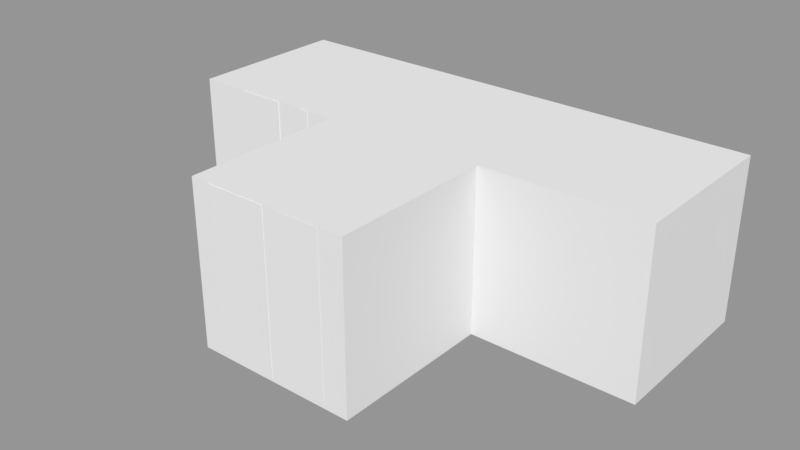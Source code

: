 # Source: T_Shape.blend  (saved by Blender 2.79.0; exported with 4.5.12 LTS)
import bpy
from mathutils import Matrix  # noqa: F401  (used for matrix-valued properties, if any)

bpy.ops.wm.read_factory_settings(use_empty=True)
scene = bpy.context.scene
scene.name = 'Scene.001'

# ---- collections
col_collection_2 = bpy.data.collections.new('Collection 2'); scene.collection.children.link(col_collection_2)

# ---- meshes
me_cube_003 = bpy.data.meshes.new('Cube.003')
me_cube_003.from_pydata([(-0.5, -0.5, 0.5), (-0.5, 0.5, 0.5), (-0.5, -0.5, -0.5), (-0.5, 0.5, -0.5), (0.5, -0.5, 0.5), (0.5, 0.5, 0.5), (0.5, -0.5, -0.5), (0.5, 0.5, -0.5)], [], [(0, 1, 3, 2), (2, 3, 7, 6), (6, 7, 5, 4), (4, 5, 1, 0), (2, 6, 4, 0), (7, 3, 1, 5)])
me_cube_003.use_remesh_preserve_volume = False
me_cube_003.use_remesh_preserve_attributes = False
me_cube_003.use_mirror_vertex_groups = False
me_cube_003.update()
me_cube_002 = bpy.data.meshes.new('Cube.002')
me_cube_002.from_pydata([(-0.5, -0.5, 0.5), (-0.5, 0.5, 0.5), (-0.5, -0.5, -0.5), (-0.5, 0.5, -0.5), (0.5, -0.5, 0.5), (0.5, 0.5, 0.5), (0.5, -0.5, -0.5), (0.5, 0.5, -0.5)], [], [(0, 1, 3, 2), (2, 3, 7, 6), (6, 7, 5, 4), (4, 5, 1, 0), (2, 6, 4, 0), (7, 3, 1, 5)])
me_cube_002.use_remesh_preserve_volume = False
me_cube_002.use_remesh_preserve_attributes = False
me_cube_002.use_mirror_vertex_groups = False
me_cube_002.update()
me_cube_001 = bpy.data.meshes.new('Cube.001')
me_cube_001.from_pydata([(-0.5, -0.5, 0.5), (-0.5, 0.5, 0.5), (-0.5, -0.5, -0.5), (-0.5, 0.5, -0.5), (0.5, -0.5, 0.5), (0.5, 0.5, 0.5), (0.5, -0.5, -0.5), (0.5, 0.5, -0.5)], [], [(0, 1, 3, 2), (2, 3, 7, 6), (6, 7, 5, 4), (4, 5, 1, 0), (2, 6, 4, 0), (7, 3, 1, 5)])
me_cube_001.use_remesh_preserve_volume = False
me_cube_001.use_remesh_preserve_attributes = False
me_cube_001.use_mirror_vertex_groups = False
me_cube_001.update()
me_cube = bpy.data.meshes.new('Cube')
me_cube.from_pydata([(-0.5, -0.5, 0.5), (-0.5, 0.5, 0.5), (-0.5, -0.5, -0.5), (-0.5, 0.5, -0.5), (0.5, -0.5, 0.5), (0.5, 0.5, 0.5), (0.5, -0.5, -0.5), (0.5, 0.5, -0.5)], [], [(0, 1, 3, 2), (2, 3, 7, 6), (6, 7, 5, 4), (4, 5, 1, 0), (2, 6, 4, 0), (7, 3, 1, 5)])
me_cube.use_remesh_preserve_volume = False
me_cube.use_remesh_preserve_attributes = False
me_cube.use_mirror_vertex_groups = False
me_cube.update()
me_plane_003 = bpy.data.meshes.new('Plane.003')
me_plane_003.from_pydata([(-0.4983, 0.3033, -0.4849), (-0.4983, 0.3711, -0.4849), (-0.4474, 0.4238, -0.4849), (-0.4474, 0.463, -0.4849), (-0.4463, 0.3532, -0.4849), (-0.4463, 0.2479, -0.4849), (-0.5032, 0.1913, -0.4849), (-0.5032, -0.2142, -0.4849), (-0.4448, -0.2788, -0.4849), (-0.4448, -0.3655, -0.4849), (-0.3502, -0.467, -0.4849), (-0.318, -0.467, -0.4849), (-0.318, -0.2377, -0.4849), (-0.2976, -0.2377, -0.4849), (-0.2976, -0.4657, -0.4849), (-0.276, -0.4657, -0.4849), (-0.276, 0.04039, -0.4849), (-0.255, 0.04039, -0.4849), (-0.255, -0.4657, -0.4849), (-0.2347, -0.4657, -0.4849), (-0.1975, -0.5035, -0.4849), (0.0902, -0.5035, -0.4849), (0.2604, -0.3341, -0.4849), (0.2604, -0.5019, -0.4849), (0.318, -0.5019, -0.4849), (0.3511, -0.4656, -0.4849), (0.4969, -0.4656, -0.4849), (0.4969, 0.4982, -0.4849), (0.4883, 0.4982, -0.4849), (0.3629, 0.3712, -0.4849), (0.3629, 0.5013, -0.4849), (0.3129, 0.5013, -0.4849), (0.1541, 0.3387, -0.4849), (-0.03205, 0.3387, -0.4849), (-0.03205, 0.5001, -0.4849), (-0.4134, 0.5001, -0.4849), (-0.2437, 0.3636, -0.4849), (-0.2429, 0.4557, -0.4849), (-0.07898, 0.3636, -0.4849), (-0.07818, 0.4557, -0.4849), (-0.1458, 0.1248, -0.4849), (-0.145, 0.2927, -0.4849), (-0.06545, 0.1248, -0.4849), (0.09929, 0.2927, -0.4849), (-0.4983, 0.3033, 0.4964), (-0.4983, 0.3711, 0.4964), (-0.4474, 0.4238, 0.4964), (-0.4474, 0.463, 0.4964), (-0.4463, 0.3532, 0.4964), (-0.4463, 0.2479, 0.4964), (-0.5032, 0.1913, 0.4964), (-0.5032, -0.2142, 0.4964), (-0.4448, -0.2788, 0.4964), (-0.4448, -0.3655, 0.4964), (-0.3502, -0.467, 0.4964), (-0.318, -0.467, 0.4964), (-0.318, -0.2377, 0.4964), (-0.2976, -0.2377, 0.4964), (-0.2976, -0.4657, 0.4964), (-0.276, -0.4657, 0.4964), (-0.276, 0.04039, 0.4964), (-0.255, 0.04039, 0.4964), (-0.255, -0.4657, 0.4964), (-0.2347, -0.4657, 0.4964), (-0.1975, -0.5035, 0.4964), (0.0902, -0.5035, 0.4964), (0.2604, -0.3341, 0.4964), (0.2604, -0.5019, 0.4964), (0.318, -0.5019, 0.4964), (0.3511, -0.4656, 0.4964), (0.4969, -0.4656, 0.4964), (0.4969, 0.4982, 0.4964), (0.4883, 0.4982, 0.4964), (0.3629, 0.3712, 0.4964), (0.3629, 0.5013, 0.4964), (0.3129, 0.5013, 0.4964), (0.1541, 0.3387, 0.4964), (-0.03205, 0.3387, 0.4964), (-0.03205, 0.5001, 0.4964), (-0.4134, 0.5001, 0.4964), (-0.2437, 0.3636, 0.4964), (-0.2429, 0.4557, 0.4964), (-0.07898, 0.3636, 0.4964), (-0.07818, 0.4557, 0.4964), (-0.1458, 0.1248, 0.4964), (-0.145, 0.2927, 0.4964), (-0.06545, 0.1248, 0.4964), (0.09929, 0.2927, 0.4964)], [], [(29, 32, 31), (29, 31, 30), (33, 39, 34), (35, 34, 37), (29, 43, 32), (28, 27, 29), (4, 2, 37, 36), (42, 17, 40), (37, 2, 35), (33, 38, 39), (40, 16, 5, 36), (1, 2, 4), (29, 27, 26), (41, 38, 33), (4, 0, 1), (36, 38, 41), (4, 36, 5), (17, 21, 19), (22, 43, 29), (43, 33, 32), (43, 41, 33), (42, 43, 22), (41, 40, 36), (6, 5, 16), (8, 12, 11, 9), (37, 34, 39), (17, 16, 40), (18, 17, 19), (15, 13, 16), (35, 2, 3), (12, 8, 7), (15, 14, 13), (7, 6, 16, 12), (26, 25, 22), (25, 23, 22), (17, 42, 22, 21), (12, 16, 13), (11, 10, 9), (24, 23, 25), (21, 20, 19), (22, 29, 26), (73, 75, 76), (73, 74, 75), (77, 78, 83), (79, 81, 78), (73, 76, 87), (72, 73, 71), (48, 80, 81, 46), (86, 84, 61), (81, 79, 46), (77, 83, 82), (84, 80, 49, 60), (45, 48, 46), (73, 70, 71), (85, 77, 82), (48, 45, 44), (80, 85, 82), (48, 49, 80), (61, 63, 65), (66, 73, 87), (87, 76, 77), (87, 77, 85), (86, 66, 87), (85, 80, 84), (50, 60, 49), (52, 53, 55, 56), (81, 83, 78), (61, 84, 60), (62, 63, 61), (59, 60, 57), (79, 47, 46), (56, 51, 52), (59, 57, 58), (51, 56, 60, 50), (70, 66, 69), (69, 66, 67), (61, 65, 66, 86), (56, 57, 60), (55, 53, 54), (68, 69, 67), (65, 63, 64), (66, 70, 73), (0, 4, 48, 44), (1, 0, 44, 45), (2, 1, 45, 46), (3, 2, 46, 47), (4, 5, 49, 48), (5, 6, 50, 49), (6, 7, 51, 50), (7, 8, 52, 51), (8, 9, 53, 52), (9, 10, 54, 53), (10, 11, 55, 54), (11, 12, 56, 55), (12, 13, 57, 56), (13, 14, 58, 57), (14, 15, 59, 58), (15, 16, 60, 59), (16, 17, 61, 60), (17, 18, 62, 61), (18, 19, 63, 62), (19, 20, 64, 63), (20, 21, 65, 64), (21, 22, 66, 65), (22, 23, 67, 66), (23, 24, 68, 67), (24, 25, 69, 68), (25, 26, 70, 69), (26, 27, 71, 70), (27, 28, 72, 71), (28, 29, 73, 72), (29, 30, 74, 73), (30, 31, 75, 74), (31, 32, 76, 75), (32, 33, 77, 76), (33, 34, 78, 77), (34, 35, 79, 78), (35, 3, 47, 79), (36, 37, 81, 80), (39, 38, 82, 83), (37, 39, 83, 81), (38, 36, 80, 82), (40, 41, 85, 84), (43, 42, 86, 87), (41, 43, 87, 85), (42, 40, 84, 86)])
me_plane_003.use_remesh_preserve_volume = False
me_plane_003.use_remesh_preserve_attributes = False
me_plane_003.use_mirror_vertex_groups = False
me_plane_003.update()
me_plane_002 = bpy.data.meshes.new('Plane.002')
me_plane_002.from_pydata([(-0.3919, -0.4659, -0.4849), (-0.3368, -0.4288, -0.4849), (-0.3368, -0.3191, -0.4849), (-0.4998, -0.3191, -0.4849), (-0.3919, -0.4962, -0.4849), (-0.05829, -0.4962, -0.4849), (-0.003093, -0.4431, -0.4849), (-0.003093, -0.1884, -0.4849), (0.08555, -0.1884, -0.4849), (0.08555, -0.4524, -0.4849), (0.1324, -0.4996, -0.4849), (0.4948, -0.4996, -0.4849), (0.4948, -0.1778, -0.4849), (0.4286, -0.1778, -0.4849), (0.4286, 0.1805, -0.4849), (0.4575, 0.1805, -0.4849), (0.4575, -0.1438, -0.4849), (0.4948, -0.1438, -0.4849), (0.4948, 0.2862, -0.4849), (0.3509, 0.4313, -0.4849), (0.3509, 0.4995, -0.4849), (-0.0329, 0.4995, -0.4849), (-0.0329, 0.3143, -0.4849), (-0.1503, 0.1919, -0.4849), (-0.1503, 0.5006, -0.4849), (-0.1864, 0.5006, -0.4849), (-0.1864, 0.1271, -0.4849), (-0.355, 0.2991, -0.4849), (-0.355, 0.4995, -0.4849), (-0.4995, 0.4995, -0.4849), (0.004304, 0.3959, -0.4849), (0.004304, 0.4621, -0.4849), (0.08096, 0.3959, -0.4849), (0.08096, 0.4621, -0.4849), (0.3775, -0.3005, -0.4849), (0.3775, 0.1349, -0.4849), (0.3985, -0.3005, -0.4849), (0.3985, 0.1349, -0.4849), (-0.3919, -0.4659, 0.4964), (-0.3368, -0.4288, 0.4964), (-0.3368, -0.3191, 0.4964), (-0.4998, -0.3191, 0.4964), (-0.3919, -0.4962, 0.4964), (-0.05829, -0.4962, 0.4964), (-0.003093, -0.4431, 0.4964), (-0.003093, -0.1884, 0.4964), (0.08555, -0.1884, 0.4964), (0.08555, -0.4524, 0.4964), (0.1324, -0.4996, 0.4964), (0.4948, -0.4996, 0.4964), (0.4948, -0.1778, 0.4964), (0.4286, -0.1778, 0.4964), (0.4286, 0.1805, 0.4964), (0.4575, 0.1805, 0.4964), (0.4575, -0.1438, 0.4964), (0.4948, -0.1438, 0.4964), (0.4948, 0.2862, 0.4964), (0.3509, 0.4313, 0.4964), (0.3509, 0.4995, 0.4964), (-0.0329, 0.4995, 0.4964), (-0.0329, 0.3143, 0.4964), (-0.1503, 0.1919, 0.4964), (-0.1503, 0.5006, 0.4964), (-0.1864, 0.5006, 0.4964), (-0.1864, 0.1271, 0.4964), (-0.355, 0.2991, 0.4964), (-0.355, 0.4995, 0.4964), (-0.4995, 0.4995, 0.4964), (0.004304, 0.3959, 0.4964), (0.004304, 0.4621, 0.4964), (0.08096, 0.3959, 0.4964), (0.08096, 0.4621, 0.4964), (0.3775, -0.3005, 0.4964), (0.3775, 0.1349, 0.4964), (0.3985, -0.3005, 0.4964), (0.3985, 0.1349, 0.4964)], [], [(5, 1, 2), (24, 23, 25), (28, 27, 29), (2, 3, 26), (31, 30, 21), (20, 33, 21), (14, 35, 19), (33, 20, 19), (23, 26, 25), (32, 33, 19), (15, 14, 18), (22, 30, 32), (33, 31, 21), (35, 32, 19), (3, 27, 26), (34, 36, 11), (15, 18, 17), (30, 22, 21), (14, 19, 18), (23, 22, 8), (35, 14, 37), (37, 14, 13), (16, 15, 17), (34, 8, 35), (36, 37, 13), (7, 2, 26), (26, 23, 7), (27, 3, 29), (36, 13, 12), (36, 12, 11), (22, 32, 35), (2, 7, 6), (9, 8, 34), (23, 8, 7), (10, 34, 11), (6, 5, 2), (10, 9, 34), (1, 5, 4), (22, 35, 8), (0, 1, 4), (43, 40, 39), (62, 63, 61), (66, 67, 65), (40, 64, 41), (69, 59, 68), (58, 59, 71), (52, 57, 73), (71, 57, 58), (61, 63, 64), (70, 57, 71), (53, 56, 52), (60, 70, 68), (71, 59, 69), (73, 57, 70), (41, 64, 65), (72, 49, 74), (53, 55, 56), (68, 59, 60), (52, 56, 57), (61, 46, 60), (73, 75, 52), (75, 51, 52), (54, 55, 53), (72, 73, 46), (74, 51, 75), (45, 64, 40), (64, 45, 61), (65, 67, 41), (74, 50, 51), (74, 49, 50), (60, 73, 70), (40, 44, 45), (47, 72, 46), (61, 45, 46), (48, 49, 72), (44, 40, 43), (48, 72, 47), (39, 42, 43), (60, 46, 73), (38, 42, 39), (0, 4, 42, 38), (1, 0, 38, 39), (2, 1, 39, 40), (3, 2, 40, 41), (4, 5, 43, 42), (5, 6, 44, 43), (6, 7, 45, 44), (7, 8, 46, 45), (8, 9, 47, 46), (9, 10, 48, 47), (10, 11, 49, 48), (11, 12, 50, 49), (12, 13, 51, 50), (13, 14, 52, 51), (14, 15, 53, 52), (15, 16, 54, 53), (16, 17, 55, 54), (17, 18, 56, 55), (18, 19, 57, 56), (19, 20, 58, 57), (20, 21, 59, 58), (21, 22, 60, 59), (22, 23, 61, 60), (23, 24, 62, 61), (24, 25, 63, 62), (25, 26, 64, 63), (26, 27, 65, 64), (27, 28, 66, 65), (28, 29, 67, 66), (29, 3, 41, 67), (30, 31, 69, 68), (33, 32, 70, 71), (31, 33, 71, 69), (32, 30, 68, 70), (34, 35, 73, 72), (37, 36, 74, 75), (35, 37, 75, 73), (36, 34, 72, 74)])
me_plane_002.use_remesh_preserve_volume = False
me_plane_002.use_remesh_preserve_attributes = False
me_plane_002.use_mirror_vertex_groups = False
me_plane_002.update()
me_plane_001 = bpy.data.meshes.new('Plane.001')
me_plane_001.from_pydata([(-0.2482, -0.499, -0.4849), (-0.2844, -0.4607, -0.4849), (-0.4978, -0.4607, -0.4849), (-0.4978, -0.1468, -0.4849), (0.2002, -0.499, -0.4849), (0.2364, -0.4583, -0.4849), (0.428, -0.4583, -0.4849), (0.498, -0.2909, -0.4849), (0.498, -0.2282, -0.4849), (0.1737, -0.2282, -0.4849), (0.1014, -0.1631, -0.4849), (0.1014, -0.07473, -0.4849), (0.4968, -0.07473, -0.4849), (0.4968, 0.1322, -0.4849), (0.2954, 0.3298, -0.4849), (0.4968, 0.3298, -0.4849), (0.4968, 0.4972, -0.4849), (-0.4423, 0.4972, -0.4849), (-0.4974, 0.4299, -0.4849), (-0.4974, 0.1169, -0.4849), (-0.2718, 0.1169, -0.4849), (-0.2718, 0.02003, -0.4849), (-0.2314, 0.3216, -0.4849), (-0.1355, 0.3216, -0.4849), (-0.2314, 0.04989, -0.4849), (-0.1355, 0.1115, -0.4849), (0.1062, -0.04376, -0.4849), (0.1062, 0.09951, -0.4849), (0.3401, -0.04376, -0.4849), (0.3401, 0.09951, -0.4849), (0.3542, 0.3726, -0.4849), (0.3542, 0.4565, -0.4849), (0.4522, 0.3726, -0.4849), (0.4522, 0.4565, -0.4849), (-0.2482, -0.499, 0.4964), (-0.2844, -0.4607, 0.4964), (-0.4978, -0.4607, 0.4964), (-0.4978, -0.1468, 0.4964), (0.2002, -0.499, 0.4964), (0.2364, -0.4583, 0.4964), (0.428, -0.4583, 0.4964), (0.498, -0.2909, 0.4964), (0.498, -0.2282, 0.4964), (0.1737, -0.2282, 0.4964), (0.1014, -0.1631, 0.4964), (0.1014, -0.07473, 0.4964), (0.4968, -0.07473, 0.4964), (0.4968, 0.1322, 0.4964), (0.2954, 0.3298, 0.4964), (0.4968, 0.3298, 0.4964), (0.4968, 0.4972, 0.4964), (-0.4423, 0.4972, 0.4964), (-0.4974, 0.4299, 0.4964), (-0.4974, 0.1169, 0.4964), (-0.2718, 0.1169, 0.4964), (-0.2718, 0.02003, 0.4964), (-0.2314, 0.3216, 0.4964), (-0.1355, 0.3216, 0.4964), (-0.2314, 0.04989, 0.4964), (-0.1355, 0.1115, 0.4964), (0.1062, -0.04376, 0.4964), (0.1062, 0.09951, 0.4964), (0.3401, -0.04376, 0.4964), (0.3401, 0.09951, 0.4964), (0.3542, 0.3726, 0.4964), (0.3542, 0.4565, 0.4964), (0.4522, 0.3726, 0.4964), (0.4522, 0.4565, 0.4964)], [], [(26, 25, 27), (17, 16, 31), (33, 16, 32), (18, 17, 22), (23, 17, 31), (22, 17, 23), (22, 19, 18), (15, 30, 32), (15, 14, 30), (30, 14, 31), (25, 23, 27), (14, 23, 31), (27, 23, 14), (24, 20, 22), (20, 19, 22), (12, 29, 13), (13, 29, 14), (24, 21, 20), (29, 27, 14), (24, 25, 11), (12, 28, 29), (0, 10, 9), (32, 16, 15), (21, 1, 3), (26, 28, 11), (24, 10, 21), (11, 28, 12), (11, 10, 24), (2, 3, 1), (31, 16, 33), (7, 9, 8), (1, 10, 0), (6, 5, 7), (10, 1, 21), (5, 4, 9), (11, 25, 26), (4, 0, 9), (5, 9, 7), (60, 61, 59), (51, 65, 50), (67, 66, 50), (52, 56, 51), (57, 65, 51), (56, 57, 51), (56, 52, 53), (49, 66, 64), (49, 64, 48), (64, 65, 48), (59, 61, 57), (48, 65, 57), (61, 48, 57), (58, 56, 54), (54, 56, 53), (46, 47, 63), (47, 48, 63), (58, 54, 55), (63, 48, 61), (58, 45, 59), (46, 63, 62), (34, 43, 44), (66, 49, 50), (55, 37, 35), (60, 45, 62), (58, 55, 44), (45, 46, 62), (45, 58, 44), (36, 35, 37), (65, 67, 50), (41, 42, 43), (35, 34, 44), (40, 41, 39), (44, 55, 35), (39, 43, 38), (45, 60, 59), (38, 43, 34), (39, 41, 43), (0, 4, 38, 34), (1, 0, 34, 35), (2, 1, 35, 36), (3, 2, 36, 37), (4, 5, 39, 38), (5, 6, 40, 39), (6, 7, 41, 40), (7, 8, 42, 41), (8, 9, 43, 42), (9, 10, 44, 43), (10, 11, 45, 44), (11, 12, 46, 45), (12, 13, 47, 46), (13, 14, 48, 47), (14, 15, 49, 48), (15, 16, 50, 49), (16, 17, 51, 50), (17, 18, 52, 51), (18, 19, 53, 52), (19, 20, 54, 53), (20, 21, 55, 54), (21, 3, 37, 55), (22, 23, 57, 56), (25, 24, 58, 59), (23, 25, 59, 57), (24, 22, 56, 58), (26, 27, 61, 60), (29, 28, 62, 63), (27, 29, 63, 61), (28, 26, 60, 62), (30, 31, 65, 64), (33, 32, 66, 67), (31, 33, 67, 65), (32, 30, 64, 66)])
me_plane_001.use_remesh_preserve_volume = False
me_plane_001.use_remesh_preserve_attributes = False
me_plane_001.use_mirror_vertex_groups = False
me_plane_001.update()
me_plane_000 = bpy.data.meshes.new('Plane.000')
me_plane_000.from_pydata([(-0.4995, -0.02293, -0.4849), (-0.4995, 0.2641, -0.4849), (-0.4128, 0.3693, -0.4849), (-0.4128, 0.4239, -0.4849), (-0.4111, -0.1272, -0.4849), (-0.4111, -0.2335, -0.4849), (-0.3805, -0.2662, -0.4849), (-0.1042, -0.2662, -0.4849), (-0.1042, -0.303, -0.4849), (-0.1416, -0.361, -0.4849), (-0.4098, -0.361, -0.4849), (-0.4098, -0.4564, -0.4849), (-0.3837, -0.5023, -0.4849), (-0.008035, -0.5023, -0.4849), (-0.008035, -0.2593, -0.4849), (0.07762, -0.3536, -0.4849), (0.07762, -0.5009, -0.4849), (0.348, -0.5009, -0.4849), (0.4449, -0.321, -0.4849), (0.4449, -0.1649, -0.4849), (0.498, -0.1028, -0.4849), (0.498, 0.1512, -0.4849), (0.4449, 0.2133, -0.4849), (0.4449, 0.373, -0.4849), (0.3373, 0.4955, -0.4849), (0.1241, 0.4955, -0.4849), (0.1241, 0.1702, -0.4849), (0.06397, -0.01692, -0.4849), (-0.02652, -0.01692, -0.4849), (-0.02652, 0.4978, -0.4849), (-0.3695, 0.4978, -0.4849), (-0.3638, -0.3964, -0.4849), (-0.2807, -0.3964, -0.4849), (-0.3638, -0.4664, -0.4849), (-0.2807, -0.4664, -0.4849), (-0.06981, -0.1366, -0.4849), (-0.06981, 0.2064, -0.4849), (-0.04243, -0.1366, -0.4849), (-0.04243, 0.2064, -0.4849), (-0.4995, -0.02293, 0.4964), (-0.4995, 0.2641, 0.4964), (-0.4128, 0.3693, 0.4964), (-0.4128, 0.4239, 0.4964), (-0.4111, -0.1272, 0.4964), (-0.4111, -0.2335, 0.4964), (-0.3805, -0.2662, 0.4964), (-0.1042, -0.2662, 0.4964), (-0.1042, -0.303, 0.4964), (-0.1416, -0.361, 0.4964), (-0.4098, -0.361, 0.4964), (-0.4098, -0.4564, 0.4964), (-0.3837, -0.5023, 0.4964), (-0.008035, -0.5023, 0.4964), (-0.008035, -0.2593, 0.4964), (0.07762, -0.3536, 0.4964), (0.07762, -0.5009, 0.4964), (0.348, -0.5009, 0.4964), (0.4449, -0.321, 0.4964), (0.4449, -0.1649, 0.4964), (0.498, -0.1028, 0.4964), (0.498, 0.1512, 0.4964), (0.4449, 0.2133, 0.4964), (0.4449, 0.373, 0.4964), (0.3373, 0.4955, 0.4964), (0.1241, 0.4955, 0.4964), (0.1241, 0.1702, 0.4964), (0.06397, -0.01692, 0.4964), (-0.02652, -0.01692, 0.4964), (-0.02652, 0.4978, 0.4964), (-0.3695, 0.4978, 0.4964), (-0.3638, -0.3964, 0.4964), (-0.2807, -0.3964, 0.4964), (-0.3638, -0.4664, 0.4964), (-0.2807, -0.4664, 0.4964), (-0.06981, -0.1366, 0.4964), (-0.06981, 0.2064, 0.4964), (-0.04243, -0.1366, 0.4964), (-0.04243, 0.2064, 0.4964)], [], [(38, 36, 29), (38, 29, 28), (26, 25, 24), (26, 24, 23), (3, 30, 2), (26, 23, 22), (15, 27, 19, 18), (0, 1, 36), (21, 20, 22), (35, 4, 36), (37, 38, 28), (22, 20, 19), (36, 1, 2), (37, 28, 27), (6, 4, 35, 7), (34, 32, 9), (30, 29, 36, 2), (16, 15, 18, 17), (37, 27, 14), (4, 0, 36), (26, 22, 19, 27), (32, 31, 10), (13, 8, 14), (15, 14, 27), (6, 5, 4), (9, 8, 13), (31, 33, 11, 10), (9, 32, 10), (14, 7, 35, 37), (13, 34, 9), (12, 11, 33), (12, 33, 34), (12, 34, 13), (8, 7, 14), (77, 68, 75), (77, 67, 68), (65, 63, 64), (65, 62, 63), (42, 41, 69), (65, 61, 62), (54, 57, 58, 66), (39, 75, 40), (60, 61, 59), (74, 75, 43), (76, 67, 77), (61, 58, 59), (75, 41, 40), (76, 66, 67), (45, 46, 74, 43), (73, 48, 71), (69, 41, 75, 68), (55, 56, 57, 54), (76, 53, 66), (43, 75, 39), (65, 66, 58, 61), (71, 49, 70), (52, 53, 47), (54, 66, 53), (45, 43, 44), (48, 52, 47), (70, 49, 50, 72), (48, 49, 71), (53, 76, 74, 46), (52, 48, 73), (51, 72, 50), (51, 73, 72), (51, 52, 73), (47, 53, 46), (0, 4, 43, 39), (1, 0, 39, 40), (2, 1, 40, 41), (3, 2, 41, 42), (4, 5, 44, 43), (5, 6, 45, 44), (6, 7, 46, 45), (7, 8, 47, 46), (8, 9, 48, 47), (9, 10, 49, 48), (10, 11, 50, 49), (11, 12, 51, 50), (12, 13, 52, 51), (13, 14, 53, 52), (14, 15, 54, 53), (15, 16, 55, 54), (16, 17, 56, 55), (17, 18, 57, 56), (18, 19, 58, 57), (19, 20, 59, 58), (20, 21, 60, 59), (21, 22, 61, 60), (22, 23, 62, 61), (23, 24, 63, 62), (24, 25, 64, 63), (25, 26, 65, 64), (26, 27, 66, 65), (27, 28, 67, 66), (28, 29, 68, 67), (29, 30, 69, 68), (30, 3, 42, 69), (33, 31, 70, 72), (31, 32, 71, 70), (32, 34, 73, 71), (34, 33, 72, 73), (37, 35, 74, 76), (35, 36, 75, 74), (36, 38, 77, 75), (38, 37, 76, 77)])
me_plane_000.use_remesh_preserve_volume = False
me_plane_000.use_remesh_preserve_attributes = False
me_plane_000.use_mirror_vertex_groups = False
me_plane_000.update()

# ---- objects
ob_cube_003 = bpy.data.objects.new('Cube.003', me_cube_003)
ob_cube_002 = bpy.data.objects.new('Cube.002', me_cube_002)
ob_cube_001 = bpy.data.objects.new('Cube.001', me_cube_001)
ob_cube = bpy.data.objects.new('Cube', me_cube)
ob_t_l = bpy.data.objects.new('T L', me_plane_003)
ob_t_m = bpy.data.objects.new('T M', me_plane_002)
ob_t_r = bpy.data.objects.new('T R', me_plane_001)
ob_t_d = bpy.data.objects.new('T D', me_plane_000)

# ---- transforms, parenting, visibility, modifiers, constraints
ob_cube_003.location = (1.0, -1.0, 0.0)
ob_cube_003.display_type = 'WIRE'
ob_cube_003.lineart.crease_threshold = 0.0
ob_cube_002.location = (2.0, 0.0, 0.0)
ob_cube_002.display_type = 'WIRE'
ob_cube_002.lineart.crease_threshold = 0.0
ob_cube_001.location = (1.0, 0.0, 0.0)
ob_cube_001.display_type = 'WIRE'
ob_cube_001.lineart.crease_threshold = 0.0
ob_cube.location = (0.0, 0.0, 0.0)
ob_cube.display_type = 'WIRE'
ob_cube.lineart.crease_threshold = 0.0
ob_t_l.location = (0.0, 0.0, 0.0)
ob_t_l.lineart.crease_threshold = 0.0
ob_t_m.location = (1.0, -1.863e-09, 0.0)
ob_t_m.lineart.crease_threshold = 0.0
ob_t_r.location = (2.0, 0.0, 4.657e-10)
ob_t_r.lineart.crease_threshold = 0.0
ob_t_d.location = (1.0, -1.0, 0.0)
ob_t_d.lineart.crease_threshold = 0.0

# ---- collection membership
col_collection_2.objects.link(ob_cube_003)
col_collection_2.objects.link(ob_cube_002)
col_collection_2.objects.link(ob_cube_001)
col_collection_2.objects.link(ob_cube)
col_collection_2.objects.link(ob_t_l)
col_collection_2.objects.link(ob_t_m)
col_collection_2.objects.link(ob_t_r)
col_collection_2.objects.link(ob_t_d)

# ---- scene / render settings (as saved in the file)
scene.frame_start = 1; scene.frame_end = 250; scene.frame_set(1)
scene.render.engine = 'BLENDER_EEVEE_NEXT'
scene.render.image_settings.exr_codec = 'NONE'
scene.render.resolution_percentage = 50
scene.render.dither_intensity = 0.0
scene.render.simplify_subdivision_render = 0
scene.render.simplify_child_particles_render = 0.0
scene.cycles.use_denoising = False
scene.cycles.samples = 128
scene.cycles.sampling_pattern = 'TABULATED_SOBOL'
scene.cycles.use_adaptive_sampling = False
scene.cycles.use_light_tree = False
scene.cycles.blur_glossy = 0.0
scene.cycles.sample_clamp_indirect = 0.0
scene.view_settings.view_transform = 'Standard'
bpy.context.view_layer.update()

# ---- added for rendering (the .blend has no active camera and no usable light): camera, sun + grey world if the file has none
cam_auto = bpy.data.cameras.new('AutoCamera')
cam_auto.lens = 50.0
cam_auto.sensor_width = 36.0
cam_auto.clip_end = 1000.0
ob_auto_camera = bpy.data.objects.new('AutoCamera', cam_auto)
scene.collection.objects.link(ob_auto_camera)
ob_auto_camera.location = (4.46445, -4.65979, 2.77285)
ob_auto_camera.rotation_euler = (1.09748, -7.21219e-08, 0.694738)
scene.camera = ob_auto_camera
light_auto_sun = bpy.data.lights.new('AutoSun', 'SUN')
light_auto_sun.energy = 3.0
light_auto_sun.angle = 0.0523599
ob_auto_sun = bpy.data.objects.new('AutoSun', light_auto_sun)
scene.collection.objects.link(ob_auto_sun)
ob_auto_sun.rotation_euler = (0.872665, 0.174533, 0.523599)
if scene.world is None:
    world_auto = bpy.data.worlds.new('AutoWorld')
    world_auto.color = (0.3, 0.3, 0.3)
    scene.world = world_auto
bpy.context.view_layer.update()
